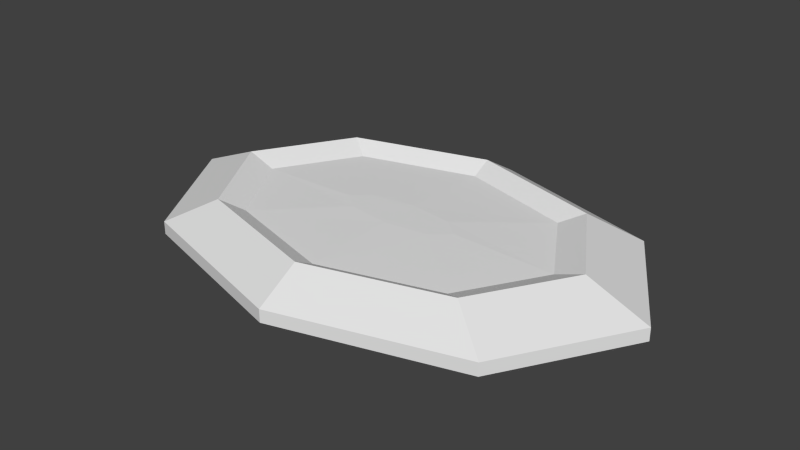 # Source: recurso_petroleo.blend  (saved by Blender 2.71.0; exported with 4.5.12 LTS)
import bpy
from mathutils import Matrix  # noqa: F401  (used for matrix-valued properties, if any)

bpy.ops.wm.read_factory_settings(use_empty=True)
scene = bpy.context.scene
scene.name = 'Scene'

# ---- collections
col_collection_1 = bpy.data.collections.new('Collection 1'); scene.collection.children.link(col_collection_1)

# ---- materials (node trees are filled in below, after node groups)
mat_material = bpy.data.materials.new('Material')
mat_material.alpha_threshold = 0.0
mat_material.use_transparent_shadow = False
mat_material.roughness = 0.5
mat_material.line_color = (0.0, 0.0, 0.0, 1.0)

# ---- material node trees

# ---- world
world_world = bpy.data.worlds.new('World'); scene.world = world_world
world_world.color = (0.05088, 0.05088, 0.05088)
world_world.use_sun_shadow = False
world_world.sun_shadow_jitter_overblur = 0.0
world_world.cycles.sampling_method = 'MANUAL'
world_world.cycles.sample_map_resolution = 256

# ---- meshes
me_cylinder = bpy.data.meshes.new('Cylinder')
me_cylinder.from_pydata([(4.053e-08, 0.5486, 0.514), (1.118, 0.3879, 0.514), (1.581, -1.501e-08, 0.514), (1.118, -0.3879, 0.514), (-9.767e-08, -0.5486, 0.514), (-1.118, -0.3879, 0.514), (-1.581, 1.551e-08, 0.514), (-1.118, 0.3879, 0.514), (1.426e-07, 2.934, 0.4463), (2.992, 2.075, 0.4463), (4.231, -1.193e-07, 0.4463), (2.992, -2.075, 0.4463), (-1.294e-06, -2.934, 0.4463), (-2.992, -2.075, 0.4463), (-4.231, 4.395e-08, 0.4463), (-2.992, 2.075, 0.4463), (1.626e-07, 3.452, 0.7178), (3.521, 2.441, 0.7178), (4.979, -1.43e-07, 0.7178), (3.521, -2.441, 0.7178), (-1.527e-06, -3.452, 0.7178), (-3.521, -2.441, 0.7178), (-4.979, 4.909e-08, 0.7178), (-3.521, 2.441, 0.7178), (2.516e-07, 4.543, 0.06532), (4.633, 3.213, 0.06532), (6.552, -1.929e-07, 0.06532), (4.633, -3.213, 0.06532), (-1.972e-06, -4.543, 0.06532), (-4.633, -3.213, 0.06532), (-6.552, 5.989e-08, 0.06532), (-4.633, 3.213, 0.06532), (1.686e-07, 4.543, -0.2645), (4.633, 3.213, -0.2645), (6.552, -1.929e-07, -0.2645), (4.633, -3.213, -0.2645), (-1.238e-06, -4.543, -0.2645), (-4.633, -3.213, -0.2645), (-6.552, 5.989e-08, -0.2645), (-4.633, 3.213, -0.2645)], [], [(7, 0, 8, 15), (13, 14, 22, 21), (6, 7, 15, 14), (5, 6, 14, 13), (4, 5, 13, 12), (3, 4, 12, 11), (2, 3, 11, 10), (1, 2, 10, 9), (0, 1, 9, 8), (15, 8, 16, 23), (8, 9, 17, 16), (10, 11, 19, 18), (12, 13, 21, 20), (0, 7, 6, 5, 4, 3, 2, 1), (22, 23, 31, 30), (17, 18, 26, 25), (19, 20, 28, 27), (21, 22, 30, 29), (11, 12, 20, 19), (9, 10, 18, 17), (14, 15, 23, 22), (31, 24, 32, 39), (30, 31, 39, 38), (29, 30, 38, 37), (28, 29, 37, 36), (27, 28, 36, 35), (26, 27, 35, 34), (25, 26, 34, 33), (24, 25, 33, 32), (20, 21, 29, 28), (18, 19, 27, 26), (16, 17, 25, 24), (23, 16, 24, 31)])
_uv = me_cylinder.uv_layers.new(name='UVMap')
_uv.uv.foreach_set('vector', [0.009986, 0.8566, 0.01, 0.8559, 0.01327, 0.8545, 0.01323, 0.8579, 0.1887, 0.6548, 0.1886, 0.6568, 0.188, 0.6571, 0.1881, 0.6547, 0.009484, 0.857, 0.009986, 0.8566, 0.01323, 0.8579, 0.0108, 0.8603, 0.008792, 0.857, 0.009484, 0.857, 0.0108, 0.8603, 0.007416, 0.8603, 0.008317, 0.8565, 0.008792, 0.857, 0.007416, 0.8603, 0.005049, 0.8578, 0.008335, 0.8558, 0.008317, 0.8565, 0.005049, 0.8578, 0.005091, 0.8544, 0.008838, 0.8553, 0.008335, 0.8558, 0.005091, 0.8544, 0.007517, 0.8521, 0.009529, 0.8554, 0.008838, 0.8553, 0.007517, 0.8521, 0.01091, 0.8521, 0.01, 0.8559, 0.009529, 0.8554, 0.01091, 0.8521, 0.01327, 0.8545, 0.1903, 0.6578, 0.1929, 0.6573, 0.1932, 0.6578, 0.1901, 0.6584, 0.1929, 0.6573, 0.1948, 0.6554, 0.1954, 0.6555, 0.1932, 0.6578, 0.1949, 0.6534, 0.1931, 0.6524, 0.1934, 0.6518, 0.1954, 0.6531, 0.1905, 0.6529, 0.1887, 0.6548, 0.1881, 0.6547, 0.1903, 0.6524, 0.009986, 0.8566, 0.009484, 0.857, 0.008792, 0.857, 0.008317, 0.8565, 0.008335, 0.8558, 0.008838, 0.8553, 0.009529, 0.8554, 0.01, 0.8559, 0.188, 0.6571, 0.1901, 0.6584, 0.1894, 0.6596, 0.1867, 0.6578, 0.1954, 0.6555, 0.1954, 0.6531, 0.1968, 0.6524, 0.1967, 0.6557, 0.1934, 0.6518, 0.1903, 0.6524, 0.1897, 0.6514, 0.194, 0.6506, 0.1881, 0.6547, 0.188, 0.6571, 0.1867, 0.6578, 0.1867, 0.6545, 0.1931, 0.6524, 0.1905, 0.6529, 0.1903, 0.6524, 0.1934, 0.6518, 0.1948, 0.6554, 0.1949, 0.6534, 0.1954, 0.6531, 0.1954, 0.6555, 0.1886, 0.6568, 0.1903, 0.6578, 0.1901, 0.6584, 0.188, 0.6571, 0.1894, 0.6596, 0.1937, 0.6588, 0.1939, 0.6591, 0.1894, 0.66, 0.1867, 0.6578, 0.1894, 0.6596, 0.1894, 0.66, 0.1864, 0.658, 0.1867, 0.6545, 0.1867, 0.6578, 0.1864, 0.658, 0.1864, 0.6544, 0.1897, 0.6514, 0.1867, 0.6545, 0.1864, 0.6544, 0.1896, 0.6511, 0.194, 0.6506, 0.1897, 0.6514, 0.1896, 0.6511, 0.1941, 0.6503, 0.1968, 0.6524, 0.194, 0.6506, 0.1941, 0.6503, 0.1971, 0.6522, 0.1967, 0.6557, 0.1968, 0.6524, 0.1971, 0.6522, 0.1971, 0.6558, 0.1937, 0.6588, 0.1967, 0.6557, 0.1971, 0.6558, 0.1939, 0.6591, 0.1903, 0.6524, 0.1881, 0.6547, 0.1867, 0.6545, 0.1897, 0.6514, 0.1954, 0.6531, 0.1934, 0.6518, 0.194, 0.6506, 0.1968, 0.6524, 0.1932, 0.6578, 0.1954, 0.6555, 0.1967, 0.6557, 0.1937, 0.6588, 0.1901, 0.6584, 0.1932, 0.6578, 0.1937, 0.6588, 0.1894, 0.6596])
me_cylinder.materials.append(mat_material)
me_cylinder.use_remesh_preserve_volume = False
me_cylinder.use_remesh_preserve_attributes = False
me_cylinder.use_mirror_vertex_groups = False
me_cylinder.update()

# ---- objects
ob_cylinder = bpy.data.objects.new('Cylinder', me_cylinder)

# ---- transforms, parenting, visibility, modifiers, constraints
ob_cylinder.location = (0.006273, -0.1062, 0.04267)
ob_cylinder.lineart.crease_threshold = 0.0

# ---- collection membership
col_collection_1.objects.link(ob_cylinder)

# ---- scene / render settings (as saved in the file)
scene.frame_start = 1; scene.frame_end = 250; scene.frame_set(1)
scene.render.engine = 'BLENDER_EEVEE_NEXT'
scene.render.resolution_percentage = 50
scene.render.dither_intensity = 0.0
scene.cycles.use_denoising = False
scene.cycles.samples = 10
scene.cycles.sampling_pattern = 'TABULATED_SOBOL'
scene.cycles.light_sampling_threshold = 0.0
scene.cycles.use_adaptive_sampling = False
scene.cycles.use_light_tree = False
scene.cycles.blur_glossy = 0.0
scene.cycles.volume_bounces = 1
scene.cycles.pixel_filter_type = 'GAUSSIAN'
scene.cycles.sample_clamp_indirect = 0.0
scene.view_settings.view_transform = 'Standard'
bpy.context.view_layer.update()

# ---- added for rendering (the .blend has no active camera and no usable light): camera, sun
cam_auto = bpy.data.cameras.new('AutoCamera')
cam_auto.lens = 50.0
cam_auto.sensor_width = 36.0
cam_auto.clip_end = 1000.0
ob_auto_camera = bpy.data.objects.new('AutoCamera', cam_auto)
scene.collection.objects.link(ob_auto_camera)
ob_auto_camera.location = (14.7886, -17.845, 12.0952)
ob_auto_camera.rotation_euler = (1.09748, -7.21219e-08, 0.694738)
scene.camera = ob_auto_camera
light_auto_sun = bpy.data.lights.new('AutoSun', 'SUN')
light_auto_sun.energy = 3.0
light_auto_sun.angle = 0.0523599
ob_auto_sun = bpy.data.objects.new('AutoSun', light_auto_sun)
scene.collection.objects.link(ob_auto_sun)
ob_auto_sun.rotation_euler = (0.872665, 0.174533, 0.523599)
bpy.context.view_layer.update()

